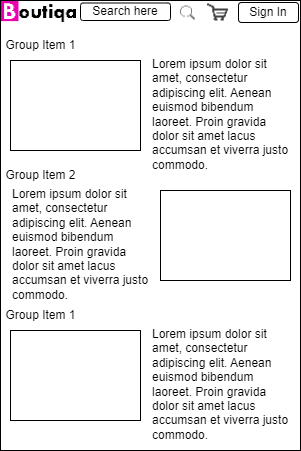

The diagram above was exported from draw.io. Its source (the exported page's mxGraphModel, read from the mxfile embedded in the PNG):
<mxGraphModel dx="1290" dy="581" grid="1" gridSize="10" guides="1" tooltips="1" connect="1" arrows="1" fold="1" page="1" pageScale="1" pageWidth="850" pageHeight="1100" math="0" shadow="0">
  <root>
    <mxCell id="Y497HJQZ572-15FR4QFk-0" />
    <mxCell id="Y497HJQZ572-15FR4QFk-1" parent="Y497HJQZ572-15FR4QFk-0" />
    <mxCell id="Y497HJQZ572-15FR4QFk-2" value="" style="rounded=0;whiteSpace=wrap;html=1;" parent="Y497HJQZ572-15FR4QFk-1" vertex="1">
      <mxGeometry x="180" y="240" width="300" height="450" as="geometry" />
    </mxCell>
    <mxCell id="Y497HJQZ572-15FR4QFk-3" value="Group Item 1" style="text;html=1;strokeColor=none;fillColor=none;align=center;verticalAlign=middle;whiteSpace=wrap;rounded=0;" parent="Y497HJQZ572-15FR4QFk-1" vertex="1">
      <mxGeometry x="181" y="270" width="79" height="30" as="geometry" />
    </mxCell>
    <mxCell id="Y497HJQZ572-15FR4QFk-4" value="" style="shape=image;verticalLabelPosition=bottom;labelBackgroundColor=default;verticalAlign=top;aspect=fixed;imageAspect=0;image=data:image/png,(base64 omitted: 1740 chars);" parent="Y497HJQZ572-15FR4QFk-1" vertex="1">
      <mxGeometry x="181" y="241" width="75" height="21" as="geometry" />
    </mxCell>
    <mxCell id="Y497HJQZ572-15FR4QFk-5" value="Sign In" style="rounded=1;whiteSpace=wrap;html=1;" parent="Y497HJQZ572-15FR4QFk-1" vertex="1">
      <mxGeometry x="418" y="242" width="60" height="20" as="geometry" />
    </mxCell>
    <mxCell id="Y497HJQZ572-15FR4QFk-6" value="" style="shape=image;verticalLabelPosition=bottom;labelBackgroundColor=default;verticalAlign=top;aspect=fixed;imageAspect=0;image=data:image/png,(base64 omitted: 840 chars);" parent="Y497HJQZ572-15FR4QFk-1" vertex="1">
      <mxGeometry x="360" y="242.5" width="49" height="19" as="geometry" />
    </mxCell>
    <mxCell id="Y497HJQZ572-15FR4QFk-7" value="Search here" style="rounded=1;whiteSpace=wrap;html=1;" parent="Y497HJQZ572-15FR4QFk-1" vertex="1">
      <mxGeometry x="260" y="242.5" width="90" height="17.5" as="geometry" />
    </mxCell>
    <mxCell id="Y497HJQZ572-15FR4QFk-8" value="" style="rounded=0;whiteSpace=wrap;html=1;" parent="Y497HJQZ572-15FR4QFk-1" vertex="1">
      <mxGeometry x="190" y="300" width="130" height="90" as="geometry" />
    </mxCell>
    <mxCell id="Y497HJQZ572-15FR4QFk-9" value="Lorem ipsum dolor sit amet, consectetur adipiscing elit. Aenean euismod bibendum laoreet. Proin gravida dolor sit amet lacus accumsan et viverra justo commodo.&amp;nbsp;" style="text;html=1;strokeColor=none;fillColor=none;align=left;verticalAlign=top;whiteSpace=wrap;rounded=0;" parent="Y497HJQZ572-15FR4QFk-1" vertex="1">
      <mxGeometry x="330" y="290" width="140" height="100" as="geometry" />
    </mxCell>
    <mxCell id="Y497HJQZ572-15FR4QFk-10" value="" style="rounded=0;whiteSpace=wrap;html=1;" parent="Y497HJQZ572-15FR4QFk-1" vertex="1">
      <mxGeometry x="340" y="430" width="130" height="90" as="geometry" />
    </mxCell>
    <mxCell id="Y497HJQZ572-15FR4QFk-11" value="Lorem ipsum dolor sit amet, consectetur adipiscing elit. Aenean euismod bibendum laoreet. Proin gravida dolor sit amet lacus accumsan et viverra justo commodo.&amp;nbsp;" style="text;html=1;strokeColor=none;fillColor=none;align=left;verticalAlign=top;whiteSpace=wrap;rounded=0;" parent="Y497HJQZ572-15FR4QFk-1" vertex="1">
      <mxGeometry x="190" y="420" width="140" height="100" as="geometry" />
    </mxCell>
    <mxCell id="Y497HJQZ572-15FR4QFk-12" value="Group Item 2" style="text;html=1;strokeColor=none;fillColor=none;align=center;verticalAlign=middle;whiteSpace=wrap;rounded=0;" parent="Y497HJQZ572-15FR4QFk-1" vertex="1">
      <mxGeometry x="181" y="400" width="79" height="30" as="geometry" />
    </mxCell>
    <mxCell id="Y497HJQZ572-15FR4QFk-13" value="Group Item 1" style="text;html=1;strokeColor=none;fillColor=none;align=center;verticalAlign=middle;whiteSpace=wrap;rounded=0;" parent="Y497HJQZ572-15FR4QFk-1" vertex="1">
      <mxGeometry x="181" y="540" width="79" height="30" as="geometry" />
    </mxCell>
    <mxCell id="Y497HJQZ572-15FR4QFk-14" value="" style="rounded=0;whiteSpace=wrap;html=1;" parent="Y497HJQZ572-15FR4QFk-1" vertex="1">
      <mxGeometry x="190" y="570" width="130" height="90" as="geometry" />
    </mxCell>
    <mxCell id="Y497HJQZ572-15FR4QFk-15" value="Lorem ipsum dolor sit amet, consectetur adipiscing elit. Aenean euismod bibendum laoreet. Proin gravida dolor sit amet lacus accumsan et viverra justo commodo.&amp;nbsp;" style="text;html=1;strokeColor=none;fillColor=none;align=left;verticalAlign=top;whiteSpace=wrap;rounded=0;" parent="Y497HJQZ572-15FR4QFk-1" vertex="1">
      <mxGeometry x="330" y="560" width="140" height="100" as="geometry" />
    </mxCell>
  </root>
</mxGraphModel>